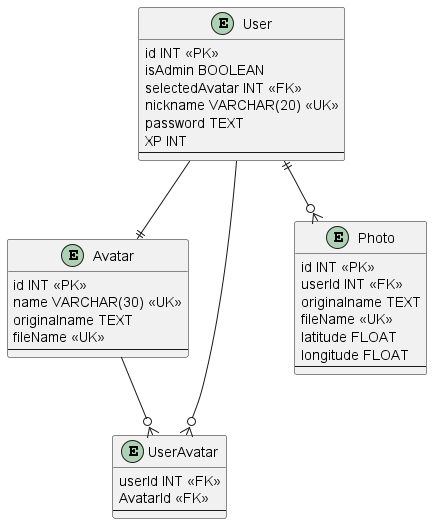

The diagram above was rendered by PlantUML. Its source (embedded in the PNG):
@startuml DER

entity User {
    id INT <<PK>>
    isAdmin BOOLEAN
    selectedAvatar INT <<FK>>
    nickname VARCHAR(20) <<UK>>
    password TEXT
    XP INT
    --
}

entity Avatar {
    id INT <<PK>>
    name VARCHAR(30) <<UK>>
    originalname TEXT
    fileName <<UK>>
    --
}

entity UserAvatar {
    userId INT <<FK>>
    AvatarId <<FK>>
    --
}

entity Photo {
    id INT <<PK>>
    userId INT <<FK>>
    originalname TEXT
    fileName <<UK>>
    latitude FLOAT
    longitude FLOAT
    --
}

User ||--o{ Photo
User --|| Avatar
User --o{ UserAvatar
Avatar --o{ UserAvatar

@enduml